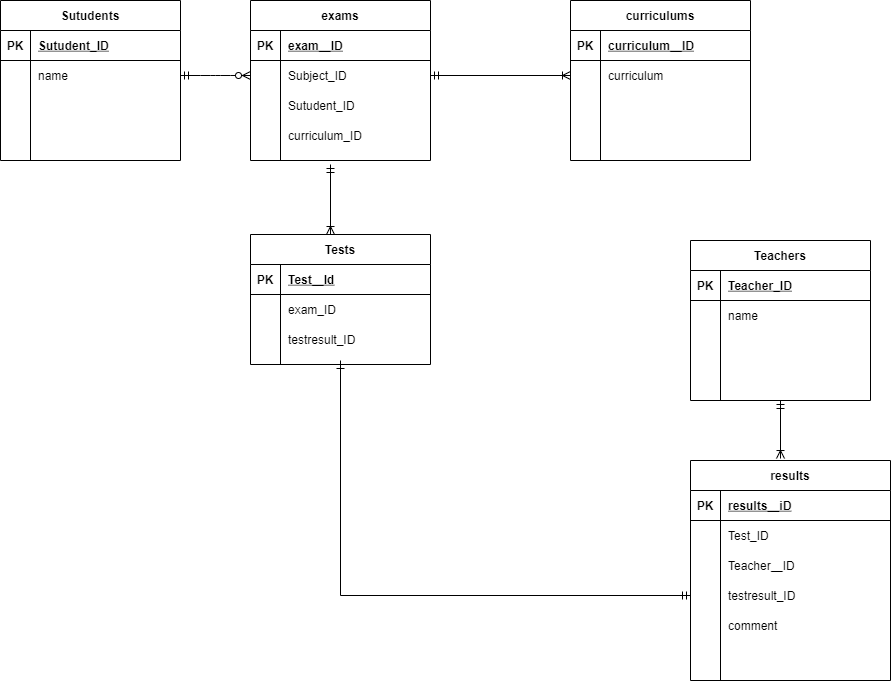

The diagram above was exported from draw.io. Its source (the exported page's mxGraphModel, read from the mxfile embedded in the PNG):
<mxGraphModel dx="811" dy="708" grid="1" gridSize="10" guides="1" tooltips="1" connect="1" arrows="1" fold="1" page="1" pageScale="1" pageWidth="1169" pageHeight="827" math="0" shadow="0">
  <root>
    <mxCell id="0" />
    <mxCell id="1" parent="0" />
    <mxCell id="16" value="Sutudents" style="shape=table;startSize=30;container=1;collapsible=1;childLayout=tableLayout;fixedRows=1;rowLines=0;fontStyle=1;align=center;resizeLast=1;" parent="1" vertex="1">
      <mxGeometry x="30" y="50" width="180" height="160" as="geometry" />
    </mxCell>
    <mxCell id="17" value="" style="shape=partialRectangle;collapsible=0;dropTarget=0;pointerEvents=0;fillColor=none;top=0;left=0;bottom=1;right=0;points=[[0,0.5],[1,0.5]];portConstraint=eastwest;" parent="16" vertex="1">
      <mxGeometry y="30" width="180" height="30" as="geometry" />
    </mxCell>
    <mxCell id="18" value="PK" style="shape=partialRectangle;connectable=0;fillColor=none;top=0;left=0;bottom=0;right=0;fontStyle=1;overflow=hidden;" parent="17" vertex="1">
      <mxGeometry width="30" height="30" as="geometry" />
    </mxCell>
    <mxCell id="19" value="Sutudent_ID" style="shape=partialRectangle;connectable=0;fillColor=none;top=0;left=0;bottom=0;right=0;align=left;spacingLeft=6;fontStyle=5;overflow=hidden;" parent="17" vertex="1">
      <mxGeometry x="30" width="150" height="30" as="geometry" />
    </mxCell>
    <mxCell id="20" value="" style="shape=partialRectangle;collapsible=0;dropTarget=0;pointerEvents=0;fillColor=none;top=0;left=0;bottom=0;right=0;points=[[0,0.5],[1,0.5]];portConstraint=eastwest;" parent="16" vertex="1">
      <mxGeometry y="60" width="180" height="30" as="geometry" />
    </mxCell>
    <mxCell id="21" value="" style="shape=partialRectangle;connectable=0;fillColor=none;top=0;left=0;bottom=0;right=0;editable=1;overflow=hidden;" parent="20" vertex="1">
      <mxGeometry width="30" height="30" as="geometry" />
    </mxCell>
    <mxCell id="22" value="name" style="shape=partialRectangle;connectable=0;fillColor=none;top=0;left=0;bottom=0;right=0;align=left;spacingLeft=6;overflow=hidden;" parent="20" vertex="1">
      <mxGeometry x="30" width="150" height="30" as="geometry" />
    </mxCell>
    <mxCell id="23" value="" style="shape=partialRectangle;collapsible=0;dropTarget=0;pointerEvents=0;fillColor=none;top=0;left=0;bottom=0;right=0;points=[[0,0.5],[1,0.5]];portConstraint=eastwest;" parent="16" vertex="1">
      <mxGeometry y="90" width="180" height="30" as="geometry" />
    </mxCell>
    <mxCell id="24" value="" style="shape=partialRectangle;connectable=0;fillColor=none;top=0;left=0;bottom=0;right=0;editable=1;overflow=hidden;" parent="23" vertex="1">
      <mxGeometry width="30" height="30" as="geometry" />
    </mxCell>
    <mxCell id="25" value="" style="shape=partialRectangle;connectable=0;fillColor=none;top=0;left=0;bottom=0;right=0;align=left;spacingLeft=6;overflow=hidden;" parent="23" vertex="1">
      <mxGeometry x="30" width="150" height="30" as="geometry" />
    </mxCell>
    <mxCell id="26" value="" style="shape=partialRectangle;collapsible=0;dropTarget=0;pointerEvents=0;fillColor=none;top=0;left=0;bottom=0;right=0;points=[[0,0.5],[1,0.5]];portConstraint=eastwest;" parent="16" vertex="1">
      <mxGeometry y="120" width="180" height="30" as="geometry" />
    </mxCell>
    <mxCell id="27" value="" style="shape=partialRectangle;connectable=0;fillColor=none;top=0;left=0;bottom=0;right=0;editable=1;overflow=hidden;" parent="26" vertex="1">
      <mxGeometry width="30" height="30" as="geometry" />
    </mxCell>
    <mxCell id="28" value="" style="shape=partialRectangle;connectable=0;fillColor=none;top=0;left=0;bottom=0;right=0;align=left;spacingLeft=6;overflow=hidden;" parent="26" vertex="1">
      <mxGeometry x="30" width="150" height="30" as="geometry" />
    </mxCell>
    <mxCell id="29" value="exams" style="shape=table;startSize=30;container=1;collapsible=1;childLayout=tableLayout;fixedRows=1;rowLines=0;fontStyle=1;align=center;resizeLast=1;" parent="1" vertex="1">
      <mxGeometry x="280" y="50" width="180" height="160" as="geometry" />
    </mxCell>
    <mxCell id="30" value="" style="shape=partialRectangle;collapsible=0;dropTarget=0;pointerEvents=0;fillColor=none;top=0;left=0;bottom=1;right=0;points=[[0,0.5],[1,0.5]];portConstraint=eastwest;" parent="29" vertex="1">
      <mxGeometry y="30" width="180" height="30" as="geometry" />
    </mxCell>
    <mxCell id="31" value="PK" style="shape=partialRectangle;connectable=0;fillColor=none;top=0;left=0;bottom=0;right=0;fontStyle=1;overflow=hidden;" parent="30" vertex="1">
      <mxGeometry width="30" height="30" as="geometry" />
    </mxCell>
    <mxCell id="32" value="exam＿ID" style="shape=partialRectangle;connectable=0;fillColor=none;top=0;left=0;bottom=0;right=0;align=left;spacingLeft=6;fontStyle=5;overflow=hidden;" parent="30" vertex="1">
      <mxGeometry x="30" width="150" height="30" as="geometry" />
    </mxCell>
    <mxCell id="33" value="" style="shape=partialRectangle;collapsible=0;dropTarget=0;pointerEvents=0;fillColor=none;top=0;left=0;bottom=0;right=0;points=[[0,0.5],[1,0.5]];portConstraint=eastwest;" parent="29" vertex="1">
      <mxGeometry y="60" width="180" height="30" as="geometry" />
    </mxCell>
    <mxCell id="34" value="" style="shape=partialRectangle;connectable=0;fillColor=none;top=0;left=0;bottom=0;right=0;editable=1;overflow=hidden;" parent="33" vertex="1">
      <mxGeometry width="30" height="30" as="geometry" />
    </mxCell>
    <mxCell id="35" value="Subject_ID" style="shape=partialRectangle;connectable=0;fillColor=none;top=0;left=0;bottom=0;right=0;align=left;spacingLeft=6;overflow=hidden;" parent="33" vertex="1">
      <mxGeometry x="30" width="150" height="30" as="geometry" />
    </mxCell>
    <mxCell id="36" value="" style="shape=partialRectangle;collapsible=0;dropTarget=0;pointerEvents=0;fillColor=none;top=0;left=0;bottom=0;right=0;points=[[0,0.5],[1,0.5]];portConstraint=eastwest;" parent="29" vertex="1">
      <mxGeometry y="90" width="180" height="30" as="geometry" />
    </mxCell>
    <mxCell id="37" value="" style="shape=partialRectangle;connectable=0;fillColor=none;top=0;left=0;bottom=0;right=0;editable=1;overflow=hidden;" parent="36" vertex="1">
      <mxGeometry width="30" height="30" as="geometry" />
    </mxCell>
    <mxCell id="38" value="Sutudent_ID" style="shape=partialRectangle;connectable=0;fillColor=none;top=0;left=0;bottom=0;right=0;align=left;spacingLeft=6;overflow=hidden;" parent="36" vertex="1">
      <mxGeometry x="30" width="150" height="30" as="geometry" />
    </mxCell>
    <mxCell id="39" value="" style="shape=partialRectangle;collapsible=0;dropTarget=0;pointerEvents=0;fillColor=none;top=0;left=0;bottom=0;right=0;points=[[0,0.5],[1,0.5]];portConstraint=eastwest;" parent="29" vertex="1">
      <mxGeometry y="120" width="180" height="30" as="geometry" />
    </mxCell>
    <mxCell id="40" value="" style="shape=partialRectangle;connectable=0;fillColor=none;top=0;left=0;bottom=0;right=0;editable=1;overflow=hidden;" parent="39" vertex="1">
      <mxGeometry width="30" height="30" as="geometry" />
    </mxCell>
    <mxCell id="41" value="curriculum_ID" style="shape=partialRectangle;connectable=0;fillColor=none;top=0;left=0;bottom=0;right=0;align=left;spacingLeft=6;overflow=hidden;" parent="39" vertex="1">
      <mxGeometry x="30" width="150" height="30" as="geometry" />
    </mxCell>
    <mxCell id="46" value="Tests" style="shape=table;startSize=30;container=1;collapsible=1;childLayout=tableLayout;fixedRows=1;rowLines=0;fontStyle=1;align=center;resizeLast=1;" parent="1" vertex="1">
      <mxGeometry x="280" y="284" width="180" height="130" as="geometry" />
    </mxCell>
    <mxCell id="47" value="" style="shape=partialRectangle;collapsible=0;dropTarget=0;pointerEvents=0;fillColor=none;top=0;left=0;bottom=1;right=0;points=[[0,0.5],[1,0.5]];portConstraint=eastwest;" parent="46" vertex="1">
      <mxGeometry y="30" width="180" height="30" as="geometry" />
    </mxCell>
    <mxCell id="48" value="PK" style="shape=partialRectangle;connectable=0;fillColor=none;top=0;left=0;bottom=0;right=0;fontStyle=1;overflow=hidden;" parent="47" vertex="1">
      <mxGeometry width="30" height="30" as="geometry" />
    </mxCell>
    <mxCell id="49" value="Test＿Id" style="shape=partialRectangle;connectable=0;fillColor=none;top=0;left=0;bottom=0;right=0;align=left;spacingLeft=6;fontStyle=5;overflow=hidden;" parent="47" vertex="1">
      <mxGeometry x="30" width="150" height="30" as="geometry" />
    </mxCell>
    <mxCell id="53" value="" style="shape=partialRectangle;collapsible=0;dropTarget=0;pointerEvents=0;fillColor=none;top=0;left=0;bottom=0;right=0;points=[[0,0.5],[1,0.5]];portConstraint=eastwest;" parent="46" vertex="1">
      <mxGeometry y="60" width="180" height="30" as="geometry" />
    </mxCell>
    <mxCell id="54" value="" style="shape=partialRectangle;connectable=0;fillColor=none;top=0;left=0;bottom=0;right=0;editable=1;overflow=hidden;" parent="53" vertex="1">
      <mxGeometry width="30" height="30" as="geometry" />
    </mxCell>
    <mxCell id="55" value="exam_ID" style="shape=partialRectangle;connectable=0;fillColor=none;top=0;left=0;bottom=0;right=0;align=left;spacingLeft=6;overflow=hidden;" parent="53" vertex="1">
      <mxGeometry x="30" width="150" height="30" as="geometry" />
    </mxCell>
    <mxCell id="56" value="" style="shape=partialRectangle;collapsible=0;dropTarget=0;pointerEvents=0;fillColor=none;top=0;left=0;bottom=0;right=0;points=[[0,0.5],[1,0.5]];portConstraint=eastwest;" parent="46" vertex="1">
      <mxGeometry y="90" width="180" height="30" as="geometry" />
    </mxCell>
    <mxCell id="57" value="" style="shape=partialRectangle;connectable=0;fillColor=none;top=0;left=0;bottom=0;right=0;editable=1;overflow=hidden;" parent="56" vertex="1">
      <mxGeometry width="30" height="30" as="geometry" />
    </mxCell>
    <mxCell id="58" value="testresult_ID" style="shape=partialRectangle;connectable=0;fillColor=none;top=0;left=0;bottom=0;right=0;align=left;spacingLeft=6;overflow=hidden;" parent="56" vertex="1">
      <mxGeometry x="30" width="150" height="30" as="geometry" />
    </mxCell>
    <mxCell id="102" style="edgeStyle=none;rounded=0;orthogonalLoop=1;jettySize=auto;html=1;exitX=0.5;exitY=1;exitDx=0;exitDy=0;entryX=0.45;entryY=-0.009;entryDx=0;entryDy=0;entryPerimeter=0;startArrow=ERmandOne;startFill=0;endArrow=ERoneToMany;endFill=0;endSize=6;" parent="1" source="60" target="73" edge="1">
      <mxGeometry relative="1" as="geometry" />
    </mxCell>
    <mxCell id="60" value="Teachers" style="shape=table;startSize=30;container=1;collapsible=1;childLayout=tableLayout;fixedRows=1;rowLines=0;fontStyle=1;align=center;resizeLast=1;" parent="1" vertex="1">
      <mxGeometry x="720" y="290" width="180" height="160" as="geometry" />
    </mxCell>
    <mxCell id="61" value="" style="shape=partialRectangle;collapsible=0;dropTarget=0;pointerEvents=0;fillColor=none;top=0;left=0;bottom=1;right=0;points=[[0,0.5],[1,0.5]];portConstraint=eastwest;" parent="60" vertex="1">
      <mxGeometry y="30" width="180" height="30" as="geometry" />
    </mxCell>
    <mxCell id="62" value="PK" style="shape=partialRectangle;connectable=0;fillColor=none;top=0;left=0;bottom=0;right=0;fontStyle=1;overflow=hidden;" parent="61" vertex="1">
      <mxGeometry width="30" height="30" as="geometry" />
    </mxCell>
    <mxCell id="63" value="Teacher_ID" style="shape=partialRectangle;connectable=0;fillColor=none;top=0;left=0;bottom=0;right=0;align=left;spacingLeft=6;fontStyle=5;overflow=hidden;" parent="61" vertex="1">
      <mxGeometry x="30" width="150" height="30" as="geometry" />
    </mxCell>
    <mxCell id="64" value="" style="shape=partialRectangle;collapsible=0;dropTarget=0;pointerEvents=0;fillColor=none;top=0;left=0;bottom=0;right=0;points=[[0,0.5],[1,0.5]];portConstraint=eastwest;" parent="60" vertex="1">
      <mxGeometry y="60" width="180" height="30" as="geometry" />
    </mxCell>
    <mxCell id="65" value="" style="shape=partialRectangle;connectable=0;fillColor=none;top=0;left=0;bottom=0;right=0;editable=1;overflow=hidden;" parent="64" vertex="1">
      <mxGeometry width="30" height="30" as="geometry" />
    </mxCell>
    <mxCell id="66" value="name" style="shape=partialRectangle;connectable=0;fillColor=none;top=0;left=0;bottom=0;right=0;align=left;spacingLeft=6;overflow=hidden;" parent="64" vertex="1">
      <mxGeometry x="30" width="150" height="30" as="geometry" />
    </mxCell>
    <mxCell id="67" value="" style="shape=partialRectangle;collapsible=0;dropTarget=0;pointerEvents=0;fillColor=none;top=0;left=0;bottom=0;right=0;points=[[0,0.5],[1,0.5]];portConstraint=eastwest;" parent="60" vertex="1">
      <mxGeometry y="90" width="180" height="30" as="geometry" />
    </mxCell>
    <mxCell id="68" value="" style="shape=partialRectangle;connectable=0;fillColor=none;top=0;left=0;bottom=0;right=0;editable=1;overflow=hidden;" parent="67" vertex="1">
      <mxGeometry width="30" height="30" as="geometry" />
    </mxCell>
    <mxCell id="69" value="" style="shape=partialRectangle;connectable=0;fillColor=none;top=0;left=0;bottom=0;right=0;align=left;spacingLeft=6;overflow=hidden;" parent="67" vertex="1">
      <mxGeometry x="30" width="150" height="30" as="geometry" />
    </mxCell>
    <mxCell id="70" value="" style="shape=partialRectangle;collapsible=0;dropTarget=0;pointerEvents=0;fillColor=none;top=0;left=0;bottom=0;right=0;points=[[0,0.5],[1,0.5]];portConstraint=eastwest;" parent="60" vertex="1">
      <mxGeometry y="120" width="180" height="30" as="geometry" />
    </mxCell>
    <mxCell id="71" value="" style="shape=partialRectangle;connectable=0;fillColor=none;top=0;left=0;bottom=0;right=0;editable=1;overflow=hidden;" parent="70" vertex="1">
      <mxGeometry width="30" height="30" as="geometry" />
    </mxCell>
    <mxCell id="72" value="" style="shape=partialRectangle;connectable=0;fillColor=none;top=0;left=0;bottom=0;right=0;align=left;spacingLeft=6;overflow=hidden;" parent="70" vertex="1">
      <mxGeometry x="30" width="150" height="30" as="geometry" />
    </mxCell>
    <mxCell id="73" value="results" style="shape=table;startSize=30;container=1;collapsible=1;childLayout=tableLayout;fixedRows=1;rowLines=0;fontStyle=1;align=center;resizeLast=1;" parent="1" vertex="1">
      <mxGeometry x="720" y="510" width="200" height="220" as="geometry" />
    </mxCell>
    <mxCell id="74" value="" style="shape=partialRectangle;collapsible=0;dropTarget=0;pointerEvents=0;fillColor=none;top=0;left=0;bottom=1;right=0;points=[[0,0.5],[1,0.5]];portConstraint=eastwest;" parent="73" vertex="1">
      <mxGeometry y="30" width="200" height="30" as="geometry" />
    </mxCell>
    <mxCell id="75" value="PK" style="shape=partialRectangle;connectable=0;fillColor=none;top=0;left=0;bottom=0;right=0;fontStyle=1;overflow=hidden;" parent="74" vertex="1">
      <mxGeometry width="30" height="30" as="geometry" />
    </mxCell>
    <mxCell id="76" value="results＿iD" style="shape=partialRectangle;connectable=0;fillColor=none;top=0;left=0;bottom=0;right=0;align=left;spacingLeft=6;fontStyle=5;overflow=hidden;" parent="74" vertex="1">
      <mxGeometry x="30" width="170" height="30" as="geometry" />
    </mxCell>
    <mxCell id="83" value="" style="shape=partialRectangle;collapsible=0;dropTarget=0;pointerEvents=0;fillColor=none;top=0;left=0;bottom=0;right=0;points=[[0,0.5],[1,0.5]];portConstraint=eastwest;" parent="73" vertex="1">
      <mxGeometry y="60" width="200" height="30" as="geometry" />
    </mxCell>
    <mxCell id="84" value="" style="shape=partialRectangle;connectable=0;fillColor=none;top=0;left=0;bottom=0;right=0;editable=1;overflow=hidden;" parent="83" vertex="1">
      <mxGeometry width="30" height="30" as="geometry" />
    </mxCell>
    <mxCell id="85" value="Test_ID" style="shape=partialRectangle;connectable=0;fillColor=none;top=0;left=0;bottom=0;right=0;align=left;spacingLeft=6;overflow=hidden;" parent="83" vertex="1">
      <mxGeometry x="30" width="170" height="30" as="geometry" />
    </mxCell>
    <mxCell id="77" value="" style="shape=partialRectangle;collapsible=0;dropTarget=0;pointerEvents=0;fillColor=none;top=0;left=0;bottom=0;right=0;points=[[0,0.5],[1,0.5]];portConstraint=eastwest;" parent="73" vertex="1">
      <mxGeometry y="90" width="200" height="30" as="geometry" />
    </mxCell>
    <mxCell id="78" value="" style="shape=partialRectangle;connectable=0;fillColor=none;top=0;left=0;bottom=0;right=0;editable=1;overflow=hidden;" parent="77" vertex="1">
      <mxGeometry width="30" height="30" as="geometry" />
    </mxCell>
    <mxCell id="79" value="Teacher＿ID" style="shape=partialRectangle;connectable=0;fillColor=none;top=0;left=0;bottom=0;right=0;align=left;spacingLeft=6;overflow=hidden;" parent="77" vertex="1">
      <mxGeometry x="30" width="170" height="30" as="geometry" />
    </mxCell>
    <mxCell id="80" value="" style="shape=partialRectangle;collapsible=0;dropTarget=0;pointerEvents=0;fillColor=none;top=0;left=0;bottom=0;right=0;points=[[0,0.5],[1,0.5]];portConstraint=eastwest;" parent="73" vertex="1">
      <mxGeometry y="120" width="200" height="30" as="geometry" />
    </mxCell>
    <mxCell id="81" value="" style="shape=partialRectangle;connectable=0;fillColor=none;top=0;left=0;bottom=0;right=0;editable=1;overflow=hidden;" parent="80" vertex="1">
      <mxGeometry width="30" height="30" as="geometry" />
    </mxCell>
    <mxCell id="82" value="testresult_ID" style="shape=partialRectangle;connectable=0;fillColor=none;top=0;left=0;bottom=0;right=0;align=left;spacingLeft=6;overflow=hidden;" parent="80" vertex="1">
      <mxGeometry x="30" width="170" height="30" as="geometry" />
    </mxCell>
    <mxCell id="92" style="edgeStyle=orthogonalEdgeStyle;rounded=0;orthogonalLoop=1;jettySize=auto;html=1;exitX=0;exitY=0.5;exitDx=0;exitDy=0;endArrow=ERmandOne;endFill=0;startArrow=ERmandOne;startFill=0;" parent="1" source="80" edge="1">
      <mxGeometry relative="1" as="geometry">
        <mxPoint x="370" y="410" as="targetPoint" />
      </mxGeometry>
    </mxCell>
    <mxCell id="94" value="comment" style="shape=partialRectangle;connectable=0;fillColor=none;top=0;left=0;bottom=0;right=0;align=left;spacingLeft=6;overflow=hidden;" parent="1" vertex="1">
      <mxGeometry x="750" y="660" width="170" height="30" as="geometry" />
    </mxCell>
    <mxCell id="99" value="" style="edgeStyle=entityRelationEdgeStyle;fontSize=12;html=1;endArrow=ERzeroToMany;startArrow=ERmandOne;endSize=6;entryX=0;entryY=0.5;entryDx=0;entryDy=0;exitX=1;exitY=0.5;exitDx=0;exitDy=0;startFill=0;" parent="1" source="20" target="33" edge="1">
      <mxGeometry width="100" height="100" relative="1" as="geometry">
        <mxPoint x="210" y="140" as="sourcePoint" />
        <mxPoint x="310" y="40" as="targetPoint" />
      </mxGeometry>
    </mxCell>
    <mxCell id="100" value="" style="fontSize=12;html=1;endArrow=ERmandOne;startArrow=ERoneToMany;endSize=6;endFill=0;startFill=0;" parent="1" edge="1">
      <mxGeometry width="100" height="100" relative="1" as="geometry">
        <mxPoint x="360" y="284" as="sourcePoint" />
        <mxPoint x="360" y="214" as="targetPoint" />
      </mxGeometry>
    </mxCell>
    <mxCell id="103" value="curriculums" style="shape=table;startSize=30;container=1;collapsible=1;childLayout=tableLayout;fixedRows=1;rowLines=0;fontStyle=1;align=center;resizeLast=1;" vertex="1" parent="1">
      <mxGeometry x="600" y="50" width="180" height="160" as="geometry" />
    </mxCell>
    <mxCell id="104" value="" style="shape=partialRectangle;collapsible=0;dropTarget=0;pointerEvents=0;fillColor=none;top=0;left=0;bottom=1;right=0;points=[[0,0.5],[1,0.5]];portConstraint=eastwest;" vertex="1" parent="103">
      <mxGeometry y="30" width="180" height="30" as="geometry" />
    </mxCell>
    <mxCell id="105" value="PK" style="shape=partialRectangle;connectable=0;fillColor=none;top=0;left=0;bottom=0;right=0;fontStyle=1;overflow=hidden;" vertex="1" parent="104">
      <mxGeometry width="30" height="30" as="geometry" />
    </mxCell>
    <mxCell id="106" value="curriculum＿ID" style="shape=partialRectangle;connectable=0;fillColor=none;top=0;left=0;bottom=0;right=0;align=left;spacingLeft=6;fontStyle=5;overflow=hidden;" vertex="1" parent="104">
      <mxGeometry x="30" width="150" height="30" as="geometry" />
    </mxCell>
    <mxCell id="107" value="" style="shape=partialRectangle;collapsible=0;dropTarget=0;pointerEvents=0;fillColor=none;top=0;left=0;bottom=0;right=0;points=[[0,0.5],[1,0.5]];portConstraint=eastwest;" vertex="1" parent="103">
      <mxGeometry y="60" width="180" height="30" as="geometry" />
    </mxCell>
    <mxCell id="108" value="" style="shape=partialRectangle;connectable=0;fillColor=none;top=0;left=0;bottom=0;right=0;editable=1;overflow=hidden;" vertex="1" parent="107">
      <mxGeometry width="30" height="30" as="geometry" />
    </mxCell>
    <mxCell id="109" value="curriculum" style="shape=partialRectangle;connectable=0;fillColor=none;top=0;left=0;bottom=0;right=0;align=left;spacingLeft=6;overflow=hidden;" vertex="1" parent="107">
      <mxGeometry x="30" width="150" height="30" as="geometry" />
    </mxCell>
    <mxCell id="110" value="" style="shape=partialRectangle;collapsible=0;dropTarget=0;pointerEvents=0;fillColor=none;top=0;left=0;bottom=0;right=0;points=[[0,0.5],[1,0.5]];portConstraint=eastwest;" vertex="1" parent="103">
      <mxGeometry y="90" width="180" height="30" as="geometry" />
    </mxCell>
    <mxCell id="111" value="" style="shape=partialRectangle;connectable=0;fillColor=none;top=0;left=0;bottom=0;right=0;editable=1;overflow=hidden;" vertex="1" parent="110">
      <mxGeometry width="30" height="30" as="geometry" />
    </mxCell>
    <mxCell id="112" value="" style="shape=partialRectangle;connectable=0;fillColor=none;top=0;left=0;bottom=0;right=0;align=left;spacingLeft=6;overflow=hidden;" vertex="1" parent="110">
      <mxGeometry x="30" width="150" height="30" as="geometry" />
    </mxCell>
    <mxCell id="113" value="" style="shape=partialRectangle;collapsible=0;dropTarget=0;pointerEvents=0;fillColor=none;top=0;left=0;bottom=0;right=0;points=[[0,0.5],[1,0.5]];portConstraint=eastwest;" vertex="1" parent="103">
      <mxGeometry y="120" width="180" height="30" as="geometry" />
    </mxCell>
    <mxCell id="114" value="" style="shape=partialRectangle;connectable=0;fillColor=none;top=0;left=0;bottom=0;right=0;editable=1;overflow=hidden;" vertex="1" parent="113">
      <mxGeometry width="30" height="30" as="geometry" />
    </mxCell>
    <mxCell id="115" value="" style="shape=partialRectangle;connectable=0;fillColor=none;top=0;left=0;bottom=0;right=0;align=left;spacingLeft=6;overflow=hidden;" vertex="1" parent="113">
      <mxGeometry x="30" width="150" height="30" as="geometry" />
    </mxCell>
    <mxCell id="116" style="edgeStyle=orthogonalEdgeStyle;rounded=0;orthogonalLoop=1;jettySize=auto;html=1;exitX=1;exitY=0.5;exitDx=0;exitDy=0;entryX=0;entryY=0.5;entryDx=0;entryDy=0;startArrow=ERmandOne;startFill=0;endArrow=ERoneToMany;endFill=0;" edge="1" parent="1" source="33" target="107">
      <mxGeometry relative="1" as="geometry" />
    </mxCell>
  </root>
</mxGraphModel>